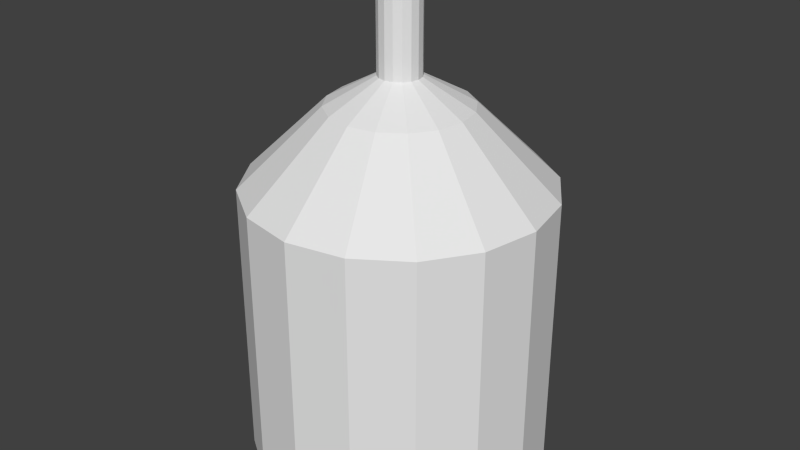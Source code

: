# Source: rotor.blend  (saved by Blender 2.68.0; exported with 4.5.12 LTS)
import bpy
from mathutils import Matrix  # noqa: F401  (used for matrix-valued properties, if any)

bpy.ops.wm.read_factory_settings(use_empty=True)
scene = bpy.context.scene
scene.name = 'Scene'

# ---- collections
col_collection_1 = bpy.data.collections.new('Collection 1'); scene.collection.children.link(col_collection_1)

# ---- materials (node trees are filled in below, after node groups)
mat_rotor = bpy.data.materials.new('rotor')
mat_rotor.alpha_threshold = 0.0
mat_rotor.use_transparent_shadow = False
mat_rotor.roughness = 0.5
mat_rotor.line_color = (0.0, 0.0, 0.0, 1.0)

# ---- material node trees

# ---- world
world_world = bpy.data.worlds.new('World'); scene.world = world_world
world_world.color = (0.05088, 0.05088, 0.05088)
world_world.use_sun_shadow = False
world_world.sun_shadow_jitter_overblur = 0.0
world_world.cycles.sampling_method = 'MANUAL'
world_world.cycles.sample_map_resolution = 256

# ---- meshes
me_rotor = bpy.data.meshes.new('rotor')
me_rotor.from_pydata([(0.0, 1.0, -1.0), (0.0, 1.0, 1.0), (0.3827, 0.9239, -1.0), (0.3827, 0.9239, 1.0), (0.7071, 0.7071, -1.0), (0.7071, 0.7071, 1.0), (0.9239, 0.3827, -1.0), (0.9239, 0.3827, 1.0), (1.0, -4.371e-08, -1.0), (1.0, -4.371e-08, 1.0), (0.9239, -0.3827, -1.0), (0.9239, -0.3827, 1.0), (0.7071, -0.7071, -1.0), (0.7071, -0.7071, 1.0), (0.3827, -0.9239, -1.0), (0.3827, -0.9239, 1.0), (1.51e-07, -1.0, -1.0), (1.51e-07, -1.0, 1.0), (-0.3827, -0.9239, -1.0), (-0.3827, -0.9239, 1.0), (-0.7071, -0.7071, -1.0), (-0.7071, -0.7071, 1.0), (-0.9239, -0.3827, -1.0), (-0.9239, -0.3827, 1.0), (-1.0, 1.192e-08, -1.0), (-1.0, 1.192e-08, 1.0), (-0.9239, 0.3827, -1.0), (-0.9239, 0.3827, 1.0), (-0.7071, 0.7071, -1.0), (-0.7071, 0.7071, 1.0), (-0.3827, 0.9239, -1.0), (-0.3827, 0.9239, 1.0), (1.994e-08, 0.4647, 1.55), (0.1778, 0.4294, 1.55), (0.3286, 0.3286, 1.55), (0.4294, 0.1778, 1.55), (0.4647, -1.433e-08, 1.55), (0.4294, -0.1778, 1.55), (0.3286, -0.3286, 1.55), (0.1778, -0.4294, 1.55), (9.011e-08, -0.4647, 1.55), (-0.1778, -0.4294, 1.55), (-0.3286, -0.3286, 1.55), (-0.4294, -0.1778, 1.55), (-0.4647, 1.152e-08, 1.55), (-0.4294, 0.1778, 1.55), (-0.3286, 0.3286, 1.55), (-0.1778, 0.4294, 1.55), (9.818e-09, 0.1394, 1.742), (0.05334, 0.1288, 1.742), (0.09857, 0.09857, 1.742), (0.1288, 0.05334, 1.742), (0.1394, -4.299e-09, 1.742), (0.1288, -0.05334, 1.742), (0.09857, -0.09857, 1.742), (0.05334, -0.1288, 1.742), (3.087e-08, -0.1394, 1.742), (-0.05334, -0.1288, 1.742), (-0.09857, -0.09857, 1.742), (-0.1288, -0.05334, 1.742), (-0.1394, 3.457e-09, 1.742), (-0.1288, 0.05334, 1.742), (-0.09857, 0.09857, 1.742), (-0.05334, 0.1288, 1.742), (-1.681e-07, 0.1394, 2.395), (0.05334, 0.1288, 2.395), (0.09857, 0.09857, 2.395), (0.1288, 0.05334, 2.395), (0.1394, -4.299e-09, 2.395), (0.1288, -0.05334, 2.395), (0.09857, -0.09857, 2.395), (0.05334, -0.1288, 2.395), (-1.471e-07, -0.1394, 2.395), (-0.05334, -0.1288, 2.395), (-0.09857, -0.09857, 2.395), (-0.1288, -0.05334, 2.395), (-0.1394, 3.457e-09, 2.395), (-0.1288, 0.05334, 2.395), (-0.09857, 0.09857, 2.395), (-0.05334, 0.1288, 2.395)], [], [(0, 1, 3, 2), (2, 3, 5, 4), (4, 5, 7, 6), (6, 7, 9, 8), (8, 9, 11, 10), (10, 11, 13, 12), (12, 13, 15, 14), (14, 15, 17, 16), (16, 17, 19, 18), (18, 19, 21, 20), (20, 21, 23, 22), (22, 23, 25, 24), (24, 25, 27, 26), (26, 27, 29, 28), (1, 31, 47, 32), (30, 31, 1, 0), (28, 29, 31, 30), (0, 2, 4, 6, 8, 10, 12, 14, 16, 18, 20, 22, 24, 26, 28, 30), (43, 42, 58, 59), (29, 27, 45, 46), (25, 23, 43, 44), (21, 19, 41, 42), (17, 15, 39, 40), (13, 11, 37, 38), (9, 7, 35, 36), (5, 3, 33, 34), (31, 29, 46, 47), (27, 25, 44, 45), (3, 1, 32, 33), (23, 21, 42, 43), (19, 17, 40, 41), (15, 13, 38, 39), (11, 9, 36, 37), (7, 5, 34, 35), (48, 63, 79, 64), (37, 36, 52, 53), (44, 43, 59, 60), (38, 37, 53, 54), (45, 44, 60, 61), (39, 38, 54, 55), (33, 32, 48, 49), (46, 45, 61, 62), (40, 39, 55, 56), (34, 33, 49, 50), (47, 46, 62, 63), (41, 40, 56, 57), (35, 34, 50, 51), (32, 47, 63, 48), (42, 41, 57, 58), (36, 35, 51, 52), (65, 64, 79, 78, 77, 76, 75, 74, 73, 72, 71, 70, 69, 68, 67, 66), (58, 57, 73, 74), (52, 51, 67, 68), (59, 58, 74, 75), (53, 52, 68, 69), (60, 59, 75, 76), (54, 53, 69, 70), (61, 60, 76, 77), (55, 54, 70, 71), (49, 48, 64, 65), (62, 61, 77, 78), (56, 55, 71, 72), (50, 49, 65, 66), (63, 62, 78, 79), (57, 56, 72, 73), (51, 50, 66, 67)])
_uv = me_rotor.uv_layers.new(name='UVMap')
_uv.uv.foreach_set('vector', [0.5098, 0.481, 0.5086, 0.1036, 0.5767, 0.1034, 0.5778, 0.4808, 0.5778, 0.4808, 0.5767, 0.1034, 0.6287, 0.1033, 0.6299, 0.4806, 0.8947, 0.4816, 0.8959, 0.859, 0.8279, 0.8592, 0.8267, 0.4818, 0.8267, 0.4818, 0.8279, 0.8592, 0.7542, 0.8594, 0.7531, 0.482, 0.7531, 0.482, 0.7542, 0.8594, 0.6862, 0.8596, 0.6851, 0.4823, 0.001158, 0.4816, 0.0, 0.1042, 0.05206, 0.1041, 0.05322, 0.4814, 0.05322, 0.4814, 0.05206, 0.1041, 0.1201, 0.1039, 0.1212, 0.4812, 0.1212, 0.4812, 0.1201, 0.1039, 0.1937, 0.1036, 0.1949, 0.481, 0.1949, 0.481, 0.1937, 0.1036, 0.2617, 0.1034, 0.2629, 0.4808, 0.2629, 0.4808, 0.2617, 0.1034, 0.3138, 0.1033, 0.3149, 0.4806, 0.3138, 0.4816, 0.3149, 0.859, 0.2469, 0.8592, 0.2458, 0.4818, 0.2458, 0.4818, 0.2469, 0.8592, 0.1733, 0.8594, 0.1721, 0.482, 0.1721, 0.482, 0.1733, 0.8594, 0.1053, 0.8596, 0.1041, 0.4823, 0.3161, 0.4816, 0.3149, 0.1042, 0.367, 0.1041, 0.3682, 0.4814, 0.5086, 0.1036, 0.435, 0.1039, 0.4544, 0.0001049, 0.4886, 0.0, 0.4362, 0.4812, 0.435, 0.1039, 0.5086, 0.1036, 0.5098, 0.481, 0.3682, 0.4814, 0.367, 0.1041, 0.435, 0.1039, 0.4362, 0.4812, 0.3952, 0.8236, 0.3431, 0.7715, 0.3149, 0.7035, 0.3149, 0.6299, 0.3431, 0.5618, 0.3952, 0.5098, 0.4632, 0.4816, 0.5368, 0.4816, 0.6048, 0.5098, 0.6569, 0.5618, 0.6851, 0.6299, 0.6851, 0.7035, 0.6569, 0.7715, 0.6048, 0.8236, 0.5368, 0.8517, 0.4632, 0.8517, 0.7289, 0.2022, 0.7289, 0.168, 0.7891, 0.1799, 0.7891, 0.1902, 0.7781, 0.3701, 0.7101, 0.342, 0.7662, 0.258, 0.7978, 0.2711, 0.1733, 0.8594, 0.2469, 0.8592, 0.2275, 0.963, 0.1933, 0.9631, 0.6299, 0.1483, 0.658, 0.08023, 0.742, 0.1363, 0.7289, 0.168, 0.1937, 0.1036, 0.1201, 0.1039, 0.1395, 0.0001049, 0.1737, 0.0, 0.8517, 1.125e-08, 0.9198, 0.02817, 0.8637, 0.1122, 0.832, 0.09906, 0.7542, 0.8594, 0.8279, 0.8592, 0.8085, 0.963, 0.7743, 0.9631, 1.0, 0.2219, 0.9718, 0.2899, 0.8878, 0.2338, 0.9009, 0.2022, 0.8517, 0.3701, 0.7781, 0.3701, 0.7978, 0.2711, 0.832, 0.2711, 0.7101, 0.342, 0.658, 0.2899, 0.742, 0.2338, 0.7662, 0.258, 0.9718, 0.2899, 0.9198, 0.342, 0.8637, 0.258, 0.8878, 0.2338, 0.6299, 0.2219, 0.6299, 0.1483, 0.7289, 0.168, 0.7289, 0.2022, 0.658, 0.08023, 0.7101, 0.02817, 0.7662, 0.1122, 0.742, 0.1363, 0.7781, 0.0, 0.8517, 1.125e-08, 0.832, 0.09906, 0.7978, 0.09906, 0.9198, 0.02817, 0.9718, 0.08023, 0.8878, 0.1363, 0.8637, 0.1122, 1.0, 0.1483, 1.0, 0.2219, 0.9009, 0.2022, 0.9009, 0.168, 0.01712, 0.4817, 0.02738, 0.4817, 0.027, 0.6049, 0.01674, 0.6049, 0.8637, 0.1122, 0.8878, 0.1363, 0.8368, 0.1705, 0.8295, 0.1632, 0.742, 0.2338, 0.7289, 0.2022, 0.7891, 0.1902, 0.7931, 0.1997, 0.832, 0.09906, 0.8637, 0.1122, 0.8295, 0.1632, 0.8201, 0.1593, 0.7662, 0.258, 0.742, 0.2338, 0.7931, 0.1997, 0.8003, 0.2069, 0.7978, 0.09906, 0.832, 0.09906, 0.8201, 0.1593, 0.8098, 0.1593, 0.8878, 0.2338, 0.8637, 0.258, 0.8295, 0.2069, 0.8368, 0.1997, 0.7978, 0.2711, 0.7662, 0.258, 0.8003, 0.2069, 0.8098, 0.2109, 0.7662, 0.1122, 0.7978, 0.09906, 0.8098, 0.1593, 0.8003, 0.1632, 0.9009, 0.2022, 0.8878, 0.2338, 0.8368, 0.1997, 0.8407, 0.1902, 0.832, 0.2711, 0.7978, 0.2711, 0.8098, 0.2109, 0.8201, 0.2109, 0.742, 0.1363, 0.7662, 0.1122, 0.8003, 0.1632, 0.7931, 0.1705, 0.9009, 0.168, 0.9009, 0.2022, 0.8407, 0.1902, 0.8407, 0.1799, 0.8637, 0.258, 0.832, 0.2711, 0.8201, 0.2109, 0.8295, 0.2069, 0.7289, 0.168, 0.742, 0.1363, 0.7931, 0.1705, 0.7891, 0.1799, 0.8878, 0.1363, 0.9009, 0.168, 0.8407, 0.1799, 0.8368, 0.1705, 0.6815, 0.4507, 0.6815, 0.4609, 0.6775, 0.4704, 0.6703, 0.4777, 0.6608, 0.4816, 0.6505, 0.4816, 0.6411, 0.4777, 0.6338, 0.4704, 0.6299, 0.4609, 0.6299, 0.4507, 0.6338, 0.4412, 0.6411, 0.4339, 0.6505, 0.43, 0.6608, 0.43, 0.6703, 0.4339, 0.6775, 0.4412, 0.1041, 0.6048, 0.09686, 0.6048, 0.09648, 0.4816, 0.1037, 0.4816, 0.084, 0.605, 0.09426, 0.6049, 0.09464, 0.7281, 0.08437, 0.7282, 0.03426, 0.605, 0.04374, 0.6049, 0.04412, 0.7281, 0.03464, 0.7282, 0.07451, 0.605, 0.084, 0.605, 0.08437, 0.7282, 0.07489, 0.7282, 0.024, 0.605, 0.03426, 0.605, 0.03464, 0.7282, 0.02437, 0.7282, 0.06726, 0.605, 0.07451, 0.605, 0.07489, 0.7282, 0.06764, 0.7282, 0.01451, 0.605, 0.024, 0.605, 0.02437, 0.7282, 0.01489, 0.7282, 0.07712, 0.6049, 0.06764, 0.6049, 0.06726, 0.4817, 0.07674, 0.4817, 0.007635, 0.4816, 0.01712, 0.4817, 0.01674, 0.6049, 0.007257, 0.6048, 0.03686, 0.4817, 0.04412, 0.4817, 0.04374, 0.6049, 0.03648, 0.6049, 0.08738, 0.6049, 0.07712, 0.6049, 0.07674, 0.4817, 0.087, 0.4817, 0.0003779, 0.4816, 0.007635, 0.4816, 0.007257, 0.6048, 0.0, 0.6048, 0.02738, 0.4817, 0.03686, 0.4817, 0.03648, 0.6049, 0.027, 0.6049, 0.09686, 0.6048, 0.08738, 0.6049, 0.087, 0.4817, 0.09648, 0.4816, 0.09426, 0.6049, 0.1037, 0.6049, 0.1041, 0.7281, 0.09464, 0.7281])
me_rotor.materials.append(mat_rotor)
me_rotor.use_remesh_preserve_volume = False
me_rotor.use_remesh_preserve_attributes = False
me_rotor.use_mirror_vertex_groups = False
me_rotor.update()

# ---- objects
ob_rotor = bpy.data.objects.new('rotor', me_rotor)

# ---- transforms, parenting, visibility, modifiers, constraints
ob_rotor.location = (0.0, 0.0, 0.9447)
ob_rotor.scale = (1.0, 1.0, 0.9468)
ob_rotor.lineart.crease_threshold = 0.0

# ---- collection membership
col_collection_1.objects.link(ob_rotor)

# ---- scene / render settings (as saved in the file)
scene.frame_start = 1; scene.frame_end = 250; scene.frame_set(1)
scene.render.engine = 'BLENDER_EEVEE_NEXT'
scene.render.image_settings.color_mode = 'RGB'
scene.render.image_settings.compression = 90
scene.render.resolution_percentage = 50
scene.render.dither_intensity = 0.0
scene.cycles.use_denoising = False
scene.cycles.samples = 10
scene.cycles.sampling_pattern = 'TABULATED_SOBOL'
scene.cycles.light_sampling_threshold = 0.0
scene.cycles.use_adaptive_sampling = False
scene.cycles.use_light_tree = False
scene.cycles.blur_glossy = 0.0
scene.cycles.volume_bounces = 1
scene.cycles.pixel_filter_type = 'GAUSSIAN'
scene.cycles.sample_clamp_indirect = 0.0
scene.view_settings.view_transform = 'Standard'
bpy.context.view_layer.update()

# ---- added for rendering (the .blend has no active camera and no usable light): camera, sun
cam_auto = bpy.data.cameras.new('AutoCamera')
cam_auto.lens = 50.0
cam_auto.sensor_width = 36.0
cam_auto.clip_end = 1000.0
ob_auto_camera = bpy.data.objects.new('AutoCamera', cam_auto)
scene.collection.objects.link(ob_auto_camera)
ob_auto_camera.location = (3.96165, -4.75399, 4.77454)
ob_auto_camera.rotation_euler = (1.09748, -7.21219e-08, 0.694738)
scene.camera = ob_auto_camera
light_auto_sun = bpy.data.lights.new('AutoSun', 'SUN')
light_auto_sun.energy = 3.0
light_auto_sun.angle = 0.0523599
ob_auto_sun = bpy.data.objects.new('AutoSun', light_auto_sun)
scene.collection.objects.link(ob_auto_sun)
ob_auto_sun.rotation_euler = (0.872665, 0.174533, 0.523599)
bpy.context.view_layer.update()

